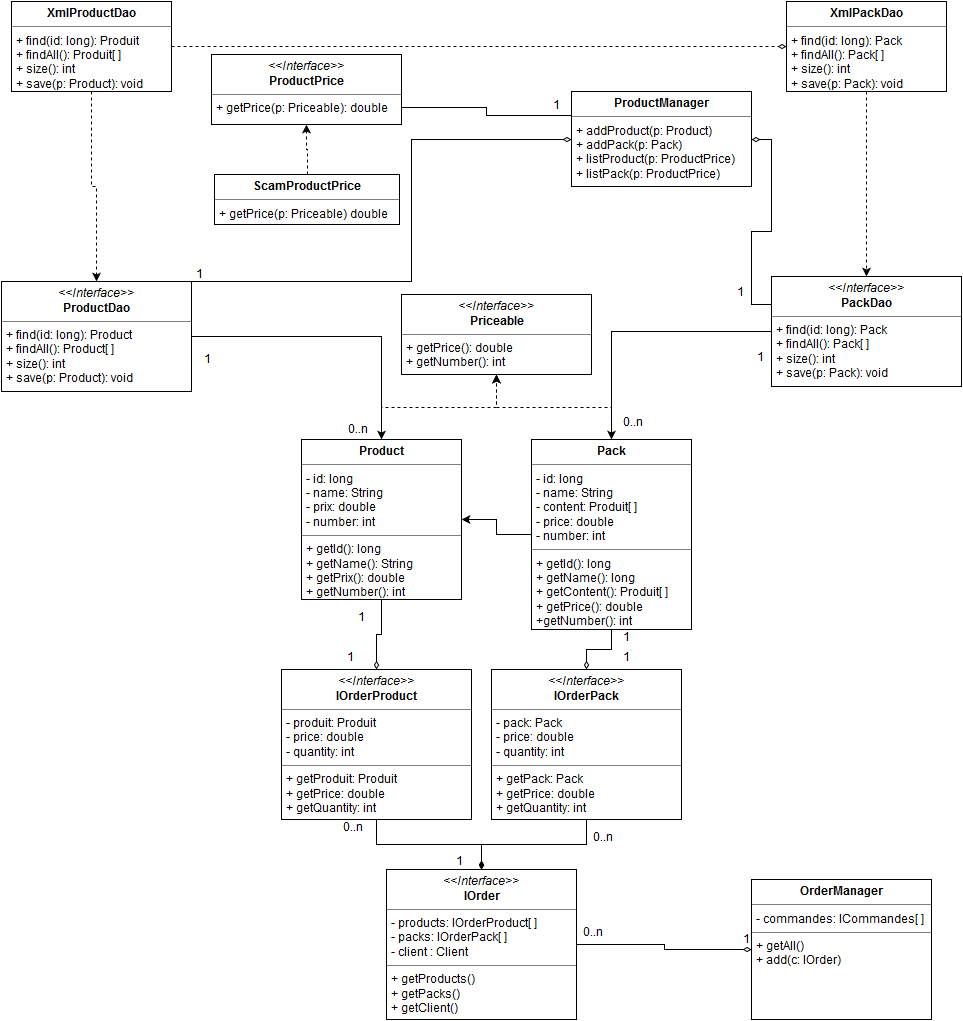

The diagram above was exported from draw.io. Its source (the exported page's mxGraphModel, read from the mxfile embedded in the PNG):
<mxGraphModel dx="1430" dy="740" grid="1" gridSize="10" guides="1" tooltips="1" connect="1" arrows="1" fold="1" page="1" pageScale="1" pageWidth="1652" pageHeight="1169" background="#ffffff" math="0" shadow="0">
  <root>
    <mxCell id="0" />
    <mxCell id="1" parent="0" />
    <mxCell id="46" value="" style="edgeStyle=orthogonalEdgeStyle;rounded=0;html=1;startArrow=none;startFill=0;endArrow=classic;endFill=1;jettySize=auto;orthogonalLoop=1;dashed=1;" parent="1" source="15" target="43" edge="1">
      <mxGeometry relative="1" as="geometry" />
    </mxCell>
    <mxCell id="15" value="&lt;p style=&quot;margin: 0px ; margin-top: 4px ; text-align: center&quot;&gt;&lt;b&gt;Product&lt;/b&gt;&lt;/p&gt;&lt;hr size=&quot;1&quot;&gt;&lt;p style=&quot;margin: 0px ; margin-left: 4px&quot;&gt;- id: long&lt;/p&gt;&lt;p style=&quot;margin: 0px ; margin-left: 4px&quot;&gt;- name: String&lt;/p&gt;&lt;p style=&quot;margin: 0px ; margin-left: 4px&quot;&gt;- prix: double&lt;/p&gt;&lt;p style=&quot;margin: 0px ; margin-left: 4px&quot;&gt;- number: int&lt;/p&gt;&lt;hr size=&quot;1&quot;&gt;&lt;p style=&quot;margin: 0px ; margin-left: 4px&quot;&gt;+ getId(): long&lt;/p&gt;&lt;p style=&quot;margin: 0px ; margin-left: 4px&quot;&gt;+ getName(): String&lt;/p&gt;&lt;p style=&quot;margin: 0px ; margin-left: 4px&quot;&gt;+ getPrix(): double&lt;/p&gt;&lt;p style=&quot;margin: 0px ; margin-left: 4px&quot;&gt;+ getNumber(): int&lt;/p&gt;" style="verticalAlign=top;align=left;overflow=fill;fontSize=12;fontFamily=Helvetica;html=1;" parent="1" vertex="1">
      <mxGeometry x="570" y="458" width="160" height="160" as="geometry" />
    </mxCell>
    <mxCell id="24" value="" style="edgeStyle=orthogonalEdgeStyle;rounded=0;html=1;jettySize=auto;orthogonalLoop=1;dashed=1;" parent="1" source="18" target="19" edge="1">
      <mxGeometry relative="1" as="geometry" />
    </mxCell>
    <mxCell id="38" value="" style="edgeStyle=orthogonalEdgeStyle;rounded=0;html=1;dashed=1;jettySize=auto;orthogonalLoop=1;entryX=0;entryY=0.5;startArrow=none;startFill=0;endArrow=diamondThin;endFill=0;" parent="1" source="18" target="35" edge="1">
      <mxGeometry relative="1" as="geometry">
        <mxPoint x="585" y="605" as="targetPoint" />
        <Array as="points" />
      </mxGeometry>
    </mxCell>
    <mxCell id="18" value="&lt;p style=&quot;margin: 0px ; margin-top: 4px ; text-align: center&quot;&gt;&lt;b&gt;XmlProductDao&lt;/b&gt;&lt;/p&gt;&lt;hr size=&quot;1&quot;&gt;&lt;p style=&quot;margin: 0px ; margin-left: 4px&quot;&gt;+ find(id: long): Produit&lt;/p&gt;&lt;p style=&quot;margin: 0px ; margin-left: 4px&quot;&gt;+ findAll(): Produit[ ]&lt;/p&gt;&lt;p style=&quot;margin: 0px ; margin-left: 4px&quot;&gt;+ size(): int&lt;/p&gt;&lt;p style=&quot;margin: 0px ; margin-left: 4px&quot;&gt;+ save(p: Product): void&lt;br&gt;&lt;/p&gt;&lt;p style=&quot;margin: 0px ; margin-left: 4px&quot;&gt;&lt;br&gt;&lt;/p&gt;" style="verticalAlign=top;align=left;overflow=fill;fontSize=12;fontFamily=Helvetica;html=1;" parent="1" vertex="1">
      <mxGeometry x="280" y="20" width="160" height="90" as="geometry" />
    </mxCell>
    <mxCell id="27" value="" style="edgeStyle=orthogonalEdgeStyle;rounded=0;html=1;jettySize=auto;orthogonalLoop=1;" parent="1" source="19" target="15" edge="1">
      <mxGeometry relative="1" as="geometry" />
    </mxCell>
    <mxCell id="19" value="&lt;p style=&quot;margin: 0px ; margin-top: 4px ; text-align: center&quot;&gt;&lt;i&gt;&amp;lt;&amp;lt;Interface&amp;gt;&amp;gt;&lt;/i&gt;&lt;br&gt;&lt;b&gt;ProductDao&lt;/b&gt;&lt;/p&gt;&lt;hr size=&quot;1&quot;&gt;&lt;p style=&quot;margin: 0px ; margin-left: 4px&quot;&gt;&lt;span&gt;+ find(id: long): Product&lt;br&gt;&lt;/span&gt;&lt;span&gt;+ findAll(): Product[ ]&lt;br&gt;&lt;/span&gt;&lt;span&gt;+ size(): int&lt;/span&gt;&lt;/p&gt;&lt;p style=&quot;margin: 0px ; margin-left: 4px&quot;&gt;&lt;span&gt;+ save(p: Product): void&lt;/span&gt;&lt;/p&gt;" style="verticalAlign=top;align=left;overflow=fill;fontSize=12;fontFamily=Helvetica;html=1;" parent="1" vertex="1">
      <mxGeometry x="270" y="300" width="190" height="110" as="geometry" />
    </mxCell>
    <mxCell id="33" value="" style="edgeStyle=orthogonalEdgeStyle;rounded=0;html=1;jettySize=auto;orthogonalLoop=1;" parent="1" source="31" target="15" edge="1">
      <mxGeometry relative="1" as="geometry" />
    </mxCell>
    <mxCell id="47" value="" style="edgeStyle=orthogonalEdgeStyle;rounded=0;html=1;startArrow=none;startFill=0;endArrow=classic;endFill=1;jettySize=auto;orthogonalLoop=1;dashed=1;" parent="1" source="31" target="43" edge="1">
      <mxGeometry relative="1" as="geometry" />
    </mxCell>
    <mxCell id="31" value="&lt;p style=&quot;margin: 0px ; margin-top: 4px ; text-align: center&quot;&gt;&lt;b&gt;Pack&lt;/b&gt;&lt;/p&gt;&lt;hr size=&quot;1&quot;&gt;&lt;p style=&quot;margin: 0px ; margin-left: 4px&quot;&gt;- id: long&lt;/p&gt;&lt;p style=&quot;margin: 0px ; margin-left: 4px&quot;&gt;- name: String&lt;/p&gt;&lt;p style=&quot;margin: 0px ; margin-left: 4px&quot;&gt;- content: Produit[ ]&lt;/p&gt;&lt;p style=&quot;margin: 0px ; margin-left: 4px&quot;&gt;- price: double&lt;/p&gt;&lt;p style=&quot;margin: 0px ; margin-left: 4px&quot;&gt;- number: int&lt;/p&gt;&lt;hr size=&quot;1&quot;&gt;&lt;p style=&quot;margin: 0px ; margin-left: 4px&quot;&gt;+ getId(): long&lt;/p&gt;&lt;p style=&quot;margin: 0px ; margin-left: 4px&quot;&gt;+ getName(): long&lt;/p&gt;&lt;p style=&quot;margin: 0px ; margin-left: 4px&quot;&gt;+ getContent(): Produit[ ]&lt;/p&gt;&lt;p style=&quot;margin: 0px ; margin-left: 4px&quot;&gt;+ getPrice(): double&lt;/p&gt;&lt;p style=&quot;margin: 0px ; margin-left: 4px&quot;&gt;+getNumber(): int&lt;/p&gt;" style="verticalAlign=top;align=left;overflow=fill;fontSize=12;fontFamily=Helvetica;html=1;" parent="1" vertex="1">
      <mxGeometry x="800" y="458" width="160" height="190" as="geometry" />
    </mxCell>
    <mxCell id="39" value="" style="edgeStyle=orthogonalEdgeStyle;rounded=0;html=1;startArrow=none;startFill=0;endArrow=classic;endFill=1;jettySize=auto;orthogonalLoop=1;" parent="1" source="34" target="31" edge="1">
      <mxGeometry relative="1" as="geometry" />
    </mxCell>
    <mxCell id="34" value="&lt;p style=&quot;margin: 0px ; margin-top: 4px ; text-align: center&quot;&gt;&lt;i&gt;&amp;lt;&amp;lt;Interface&amp;gt;&amp;gt;&lt;/i&gt;&lt;br&gt;&lt;b&gt;PackDao&lt;/b&gt;&lt;/p&gt;&lt;hr size=&quot;1&quot;&gt;&lt;p style=&quot;margin: 0px ; margin-left: 4px&quot;&gt;&lt;span&gt;+ find(id: long): Pack&lt;br&gt;&lt;/span&gt;&lt;span&gt;+ findAll(): Pack[ ]&lt;br&gt;&lt;/span&gt;&lt;span&gt;+ size(): int&lt;/span&gt;&lt;/p&gt;&lt;p style=&quot;margin: 0px ; margin-left: 4px&quot;&gt;&lt;span&gt;+ save(p: Pack): void&lt;/span&gt;&lt;/p&gt;" style="verticalAlign=top;align=left;overflow=fill;fontSize=12;fontFamily=Helvetica;html=1;" parent="1" vertex="1">
      <mxGeometry x="1040" y="295" width="190" height="110" as="geometry" />
    </mxCell>
    <mxCell id="36" value="" style="edgeStyle=orthogonalEdgeStyle;rounded=0;html=1;jettySize=auto;orthogonalLoop=1;dashed=1;" parent="1" source="35" target="34" edge="1">
      <mxGeometry relative="1" as="geometry" />
    </mxCell>
    <mxCell id="35" value="&lt;p style=&quot;margin: 0px ; margin-top: 4px ; text-align: center&quot;&gt;&lt;b&gt;XmlPackDao&lt;/b&gt;&lt;/p&gt;&lt;hr size=&quot;1&quot;&gt;&lt;p style=&quot;margin: 0px ; margin-left: 4px&quot;&gt;+ find(id: long): Pack&lt;/p&gt;&lt;p style=&quot;margin: 0px ; margin-left: 4px&quot;&gt;+ findAll(): Pack[ ]&lt;/p&gt;&lt;p style=&quot;margin: 0px ; margin-left: 4px&quot;&gt;+ size(): int&lt;/p&gt;&lt;p style=&quot;margin: 0px ; margin-left: 4px&quot;&gt;+ save(p: Pack): void&lt;br&gt;&lt;/p&gt;&lt;p style=&quot;margin: 0px ; margin-left: 4px&quot;&gt;&lt;br&gt;&lt;/p&gt;" style="verticalAlign=top;align=left;overflow=fill;fontSize=12;fontFamily=Helvetica;html=1;" parent="1" vertex="1">
      <mxGeometry x="1055" y="20" width="160" height="90" as="geometry" />
    </mxCell>
    <mxCell id="90" style="edgeStyle=orthogonalEdgeStyle;rounded=0;html=1;exitX=1;exitY=0.75;entryX=0;entryY=0.25;startArrow=none;startFill=0;endArrow=none;endFill=0;jettySize=auto;orthogonalLoop=1;" parent="1" source="42" target="85" edge="1">
      <mxGeometry relative="1" as="geometry" />
    </mxCell>
    <mxCell id="42" value="&lt;p style=&quot;margin: 0px ; margin-top: 4px ; text-align: center&quot;&gt;&lt;i&gt;&amp;lt;&amp;lt;Interface&amp;gt;&amp;gt;&lt;/i&gt;&lt;br&gt;&lt;b&gt;ProductPrice&lt;/b&gt;&lt;/p&gt;&lt;hr size=&quot;1&quot;&gt;&lt;p style=&quot;margin: 0px ; margin-left: 4px&quot;&gt;&lt;span&gt;+ getPrice(p: Priceable): double&lt;/span&gt;&lt;/p&gt;" style="verticalAlign=top;align=left;overflow=fill;fontSize=12;fontFamily=Helvetica;html=1;" parent="1" vertex="1">
      <mxGeometry x="480" y="73" width="190" height="70" as="geometry" />
    </mxCell>
    <mxCell id="43" value="&lt;p style=&quot;margin: 0px ; margin-top: 4px ; text-align: center&quot;&gt;&lt;i&gt;&amp;lt;&amp;lt;Interface&amp;gt;&amp;gt;&lt;/i&gt;&lt;br&gt;&lt;b&gt;Priceable&lt;/b&gt;&lt;/p&gt;&lt;hr size=&quot;1&quot;&gt;&lt;p style=&quot;margin: 0px ; margin-left: 4px&quot;&gt;&lt;span&gt;+ getPrice(): double&lt;/span&gt;&lt;/p&gt;&lt;p style=&quot;margin: 0px ; margin-left: 4px&quot;&gt;&lt;span&gt;+ getNumber(): int&lt;/span&gt;&lt;/p&gt;" style="verticalAlign=top;align=left;overflow=fill;fontSize=12;fontFamily=Helvetica;html=1;" parent="1" vertex="1">
      <mxGeometry x="670" y="313" width="190" height="80" as="geometry" />
    </mxCell>
    <mxCell id="50" value="" style="edgeStyle=orthogonalEdgeStyle;rounded=0;html=1;dashed=1;startArrow=none;startFill=0;endArrow=classic;endFill=1;jettySize=auto;orthogonalLoop=1;" parent="1" source="48" target="42" edge="1">
      <mxGeometry relative="1" as="geometry" />
    </mxCell>
    <mxCell id="48" value="&lt;p style=&quot;margin: 0px ; margin-top: 4px ; text-align: center&quot;&gt;&lt;b&gt;ScamProductPrice&lt;/b&gt;&lt;/p&gt;&lt;hr size=&quot;1&quot;&gt;&lt;p style=&quot;margin: 0px ; margin-left: 4px&quot;&gt;+ getPrice(p: Priceable) double&lt;/p&gt;" style="verticalAlign=top;align=left;overflow=fill;fontSize=12;fontFamily=Helvetica;html=1;" parent="1" vertex="1">
      <mxGeometry x="483" y="193" width="185" height="50" as="geometry" />
    </mxCell>
    <mxCell id="51" style="edgeStyle=orthogonalEdgeStyle;rounded=0;html=1;exitX=0.75;exitY=0;entryX=0.75;entryY=0;dashed=1;startArrow=none;startFill=0;endArrow=classic;endFill=1;jettySize=auto;orthogonalLoop=1;" parent="1" source="48" target="48" edge="1">
      <mxGeometry relative="1" as="geometry" />
    </mxCell>
    <mxCell id="78" value="" style="edgeStyle=orthogonalEdgeStyle;rounded=0;html=1;startArrow=none;startFill=0;endArrow=diamondThin;endFill=1;jettySize=auto;orthogonalLoop=1;" parent="1" source="71" target="77" edge="1">
      <mxGeometry relative="1" as="geometry" />
    </mxCell>
    <mxCell id="82" value="" style="edgeStyle=orthogonalEdgeStyle;rounded=0;html=1;startArrow=diamondThin;startFill=0;endArrow=none;endFill=0;jettySize=auto;orthogonalLoop=1;" parent="1" source="71" target="15" edge="1">
      <mxGeometry relative="1" as="geometry" />
    </mxCell>
    <mxCell id="71" value="&lt;p style=&quot;margin: 0px ; margin-top: 4px ; text-align: center&quot;&gt;&lt;i&gt;&amp;lt;&amp;lt;Interface&amp;gt;&amp;gt;&lt;/i&gt;&lt;br&gt;&lt;b&gt;IOrderProduct&lt;/b&gt;&lt;/p&gt;&lt;hr size=&quot;1&quot;&gt;&lt;p style=&quot;margin: 0px ; margin-left: 4px&quot;&gt;- produit: Produit&lt;/p&gt;&lt;p style=&quot;margin: 0px ; margin-left: 4px&quot;&gt;- price: double&lt;/p&gt;&lt;p style=&quot;margin: 0px ; margin-left: 4px&quot;&gt;- quantity: int&lt;/p&gt;&lt;hr size=&quot;1&quot;&gt;&lt;p style=&quot;margin: 0px ; margin-left: 4px&quot;&gt;+ getProduit: Produit&lt;/p&gt;&lt;p style=&quot;margin: 0px ; margin-left: 4px&quot;&gt;+ getPrice: double&lt;br&gt;&lt;/p&gt;&lt;p style=&quot;margin: 0px ; margin-left: 4px&quot;&gt;+ getQuantity: int&lt;/p&gt;" style="verticalAlign=top;align=left;overflow=fill;fontSize=12;fontFamily=Helvetica;html=1;" parent="1" vertex="1">
      <mxGeometry x="550" y="688" width="190" height="150" as="geometry" />
    </mxCell>
    <mxCell id="81" value="" style="edgeStyle=orthogonalEdgeStyle;rounded=0;html=1;startArrow=none;startFill=0;endArrow=diamondThin;endFill=1;jettySize=auto;orthogonalLoop=1;" parent="1" source="75" target="77" edge="1">
      <mxGeometry relative="1" as="geometry" />
    </mxCell>
    <mxCell id="83" value="" style="edgeStyle=orthogonalEdgeStyle;rounded=0;html=1;startArrow=diamondThin;startFill=0;endArrow=none;endFill=0;jettySize=auto;orthogonalLoop=1;" parent="1" source="75" target="31" edge="1">
      <mxGeometry relative="1" as="geometry" />
    </mxCell>
    <mxCell id="75" value="&lt;p style=&quot;margin: 0px ; margin-top: 4px ; text-align: center&quot;&gt;&lt;i&gt;&amp;lt;&amp;lt;Interface&amp;gt;&amp;gt;&lt;/i&gt;&lt;br&gt;&lt;b&gt;IOrderPack&lt;/b&gt;&lt;/p&gt;&lt;hr size=&quot;1&quot;&gt;&lt;p style=&quot;margin: 0px ; margin-left: 4px&quot;&gt;- pack: Pack&lt;/p&gt;&lt;p style=&quot;margin: 0px ; margin-left: 4px&quot;&gt;- price: double&lt;/p&gt;&lt;p style=&quot;margin: 0px ; margin-left: 4px&quot;&gt;- quantity: int&lt;/p&gt;&lt;hr size=&quot;1&quot;&gt;&lt;p style=&quot;margin: 0px ; margin-left: 4px&quot;&gt;+ getPack: Pack&lt;/p&gt;&lt;p style=&quot;margin: 0px ; margin-left: 4px&quot;&gt;+ getPrice: double&lt;br&gt;&lt;/p&gt;&lt;p style=&quot;margin: 0px ; margin-left: 4px&quot;&gt;+ getQuantity: int&lt;/p&gt;" style="verticalAlign=top;align=left;overflow=fill;fontSize=12;fontFamily=Helvetica;html=1;" parent="1" vertex="1">
      <mxGeometry x="760" y="688" width="190" height="150" as="geometry" />
    </mxCell>
    <mxCell id="77" value="&lt;p style=&quot;margin: 0px ; margin-top: 4px ; text-align: center&quot;&gt;&lt;i&gt;&amp;lt;&amp;lt;Interface&amp;gt;&amp;gt;&lt;/i&gt;&lt;br&gt;&lt;b&gt;IOrder&lt;/b&gt;&lt;/p&gt;&lt;hr size=&quot;1&quot;&gt;&lt;p style=&quot;margin: 0px ; margin-left: 4px&quot;&gt;- products: IOrderProduct[ ]&lt;/p&gt;&lt;p style=&quot;margin: 0px ; margin-left: 4px&quot;&gt;- packs: IOrderPack[ ]&lt;br&gt;&lt;/p&gt;&lt;p style=&quot;margin: 0px ; margin-left: 4px&quot;&gt;- client : Client&lt;/p&gt;&lt;hr size=&quot;1&quot;&gt;&lt;p style=&quot;margin: 0px ; margin-left: 4px&quot;&gt;+ getProducts()&lt;br&gt;+ getPacks()&lt;/p&gt;&lt;p style=&quot;margin: 0px ; margin-left: 4px&quot;&gt;+ getClient()&lt;/p&gt;" style="verticalAlign=top;align=left;overflow=fill;fontSize=12;fontFamily=Helvetica;html=1;" parent="1" vertex="1">
      <mxGeometry x="655" y="888" width="190" height="150" as="geometry" />
    </mxCell>
    <mxCell id="91" style="edgeStyle=orthogonalEdgeStyle;rounded=0;html=1;exitX=0;exitY=0.5;entryX=1;entryY=0.5;startArrow=diamondThin;startFill=0;endArrow=none;endFill=0;jettySize=auto;orthogonalLoop=1;" parent="1" source="84" target="77" edge="1">
      <mxGeometry relative="1" as="geometry" />
    </mxCell>
    <mxCell id="84" value="&lt;p style=&quot;margin: 0px ; margin-top: 4px ; text-align: center&quot;&gt;&lt;b&gt;OrderManager&lt;/b&gt;&lt;br&gt;&lt;/p&gt;&lt;hr size=&quot;1&quot;&gt;&lt;p style=&quot;margin: 0px ; margin-left: 4px&quot;&gt;- commandes: ICommandes[ ]&lt;/p&gt;&lt;hr size=&quot;1&quot;&gt;&lt;p style=&quot;margin: 0px ; margin-left: 4px&quot;&gt;+ getAll()&lt;/p&gt;&lt;p style=&quot;margin: 0px ; margin-left: 4px&quot;&gt;+ add(c: IOrder)&lt;/p&gt;&lt;p style=&quot;margin: 0px ; margin-left: 4px&quot;&gt;&lt;br&gt;&lt;/p&gt;" style="verticalAlign=top;align=left;overflow=fill;fontSize=12;fontFamily=Helvetica;html=1;" parent="1" vertex="1">
      <mxGeometry x="1020" y="898" width="180" height="140" as="geometry" />
    </mxCell>
    <mxCell id="88" style="edgeStyle=orthogonalEdgeStyle;rounded=0;html=1;exitX=0;exitY=0.5;entryX=1;entryY=0.25;startArrow=diamondThin;startFill=0;endArrow=none;endFill=0;jettySize=auto;orthogonalLoop=1;" parent="1" source="85" target="19" edge="1">
      <mxGeometry relative="1" as="geometry">
        <Array as="points">
          <mxPoint x="680" y="158" />
          <mxPoint x="680" y="300" />
          <mxPoint x="460" y="300" />
        </Array>
      </mxGeometry>
    </mxCell>
    <mxCell id="89" style="edgeStyle=orthogonalEdgeStyle;rounded=0;html=1;exitX=1;exitY=0.5;entryX=0;entryY=0.25;startArrow=diamondThin;startFill=0;endArrow=none;endFill=0;jettySize=auto;orthogonalLoop=1;" parent="1" source="85" target="34" edge="1">
      <mxGeometry relative="1" as="geometry" />
    </mxCell>
    <mxCell id="85" value="&lt;p style=&quot;margin: 0px ; margin-top: 4px ; text-align: center&quot;&gt;&lt;b&gt;ProductManager&lt;/b&gt;&lt;/p&gt;&lt;hr size=&quot;1&quot;&gt;&lt;p style=&quot;margin: 0px ; margin-left: 4px&quot;&gt;+ addProduct(p: Product)&lt;/p&gt;&lt;p style=&quot;margin: 0px ; margin-left: 4px&quot;&gt;+ addPack(p: Pack)&lt;/p&gt;&lt;p style=&quot;margin: 0px ; margin-left: 4px&quot;&gt;+ listProduct(p: ProductPrice)&lt;/p&gt;&lt;p style=&quot;margin: 0px ; margin-left: 4px&quot;&gt;+ listPack(p: ProductPrice)&lt;/p&gt;&lt;p style=&quot;margin: 0px ; margin-left: 4px&quot;&gt;&lt;br&gt;&lt;/p&gt;" style="verticalAlign=top;align=left;overflow=fill;fontSize=12;fontFamily=Helvetica;html=1;" parent="1" vertex="1">
      <mxGeometry x="840" y="110" width="180" height="95" as="geometry" />
    </mxCell>
    <mxCell id="92" value="1" style="text;html=1;resizable=0;points=[];autosize=1;align=left;verticalAlign=top;spacingTop=-4;" parent="1" vertex="1">
      <mxGeometry x="471" y="370" width="20" height="20" as="geometry" />
    </mxCell>
    <mxCell id="93" value="0..n" style="text;html=1;resizable=0;points=[];autosize=1;align=left;verticalAlign=top;spacingTop=-4;" parent="1" vertex="1">
      <mxGeometry x="615" y="440" width="40" height="20" as="geometry" />
    </mxCell>
    <mxCell id="94" value="1" style="text;html=1;resizable=0;points=[];autosize=1;align=left;verticalAlign=top;spacingTop=-4;" parent="1" vertex="1">
      <mxGeometry x="1024" y="368" width="20" height="20" as="geometry" />
    </mxCell>
    <mxCell id="95" value="0..n" style="text;html=1;resizable=0;points=[];autosize=1;align=left;verticalAlign=top;spacingTop=-4;" parent="1" vertex="1">
      <mxGeometry x="890" y="433" width="40" height="20" as="geometry" />
    </mxCell>
    <mxCell id="96" value="1" style="text;html=1;resizable=0;points=[];autosize=1;align=left;verticalAlign=top;spacingTop=-4;" parent="1" vertex="1">
      <mxGeometry x="820" y="116" width="20" height="20" as="geometry" />
    </mxCell>
    <mxCell id="97" value="1" style="text;html=1;resizable=0;points=[];autosize=1;align=left;verticalAlign=top;spacingTop=-4;" parent="1" vertex="1">
      <mxGeometry x="614" y="668" width="20" height="20" as="geometry" />
    </mxCell>
    <mxCell id="99" value="1" style="text;html=1;resizable=0;points=[];autosize=1;align=left;verticalAlign=top;spacingTop=-4;" parent="1" vertex="1">
      <mxGeometry x="625" y="628" width="20" height="20" as="geometry" />
    </mxCell>
    <mxCell id="100" value="1" style="text;html=1;resizable=0;points=[];autosize=1;align=left;verticalAlign=top;spacingTop=-4;" parent="1" vertex="1">
      <mxGeometry x="890" y="648" width="20" height="20" as="geometry" />
    </mxCell>
    <mxCell id="101" value="1" style="text;html=1;resizable=0;points=[];autosize=1;align=left;verticalAlign=top;spacingTop=-4;" parent="1" vertex="1">
      <mxGeometry x="890" y="668" width="20" height="20" as="geometry" />
    </mxCell>
    <mxCell id="102" value="1" style="text;html=1;resizable=0;points=[];autosize=1;align=left;verticalAlign=top;spacingTop=-4;" parent="1" vertex="1">
      <mxGeometry x="723" y="872" width="20" height="20" as="geometry" />
    </mxCell>
    <mxCell id="104" value="0..n" style="text;html=1;resizable=0;points=[];autosize=1;align=left;verticalAlign=top;spacingTop=-4;" parent="1" vertex="1">
      <mxGeometry x="610" y="838" width="40" height="20" as="geometry" />
    </mxCell>
    <mxCell id="105" value="0..n" style="text;html=1;resizable=0;points=[];autosize=1;align=left;verticalAlign=top;spacingTop=-4;" parent="1" vertex="1">
      <mxGeometry x="860" y="848" width="40" height="20" as="geometry" />
    </mxCell>
    <mxCell id="106" value="1" style="text;html=1;resizable=0;points=[];autosize=1;align=left;verticalAlign=top;spacingTop=-4;" parent="1" vertex="1">
      <mxGeometry x="1010" y="950" width="20" height="20" as="geometry" />
    </mxCell>
    <mxCell id="107" value="0..n" style="text;html=1;resizable=0;points=[];autosize=1;align=left;verticalAlign=top;spacingTop=-4;" parent="1" vertex="1">
      <mxGeometry x="850" y="943" width="40" height="20" as="geometry" />
    </mxCell>
    <mxCell id="108" value="1" style="text;html=1;resizable=0;points=[];autosize=1;align=left;verticalAlign=top;spacingTop=-4;" parent="1" vertex="1">
      <mxGeometry x="1004" y="303" width="20" height="20" as="geometry" />
    </mxCell>
    <mxCell id="109" value="1" style="text;html=1;resizable=0;points=[];autosize=1;align=left;verticalAlign=top;spacingTop=-4;" parent="1" vertex="1">
      <mxGeometry x="463" y="285" width="20" height="20" as="geometry" />
    </mxCell>
  </root>
</mxGraphModel>